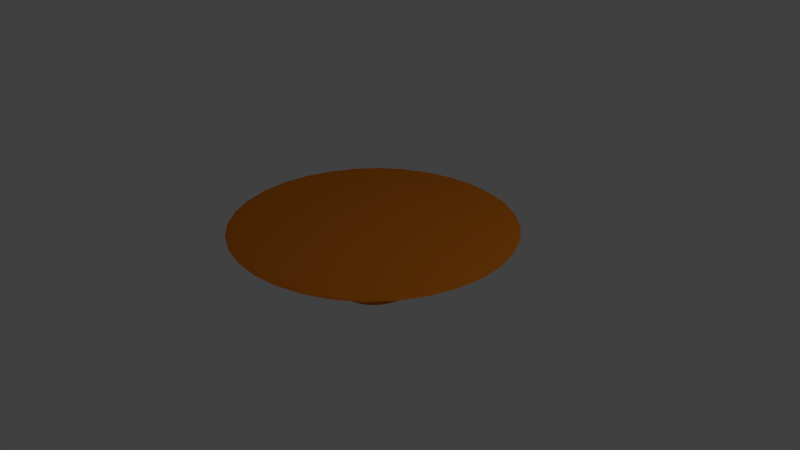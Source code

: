 # Source: table_c.blend  (saved by Blender 2.75.0; exported with 4.5.12 LTS)
import bpy
from mathutils import Matrix  # noqa: F401  (used for matrix-valued properties, if any)

bpy.ops.wm.read_factory_settings(use_empty=True)
scene = bpy.context.scene
scene.name = 'Scene'

# ---- collections
col_collection_1 = bpy.data.collections.new('Collection 1'); scene.collection.children.link(col_collection_1)

# ---- materials (node trees are filled in below, after node groups)
mat_wood = bpy.data.materials.new('Wood')
mat_wood.alpha_threshold = 0.0
mat_wood.use_transparent_shadow = False
mat_wood.diffuse_color = (0.8, 0.2162, 0.01276, 1.0)
mat_wood.roughness = 0.5
mat_wood.specular_intensity = 0.1986
mat_wood.line_color = (0.0, 0.0, 0.0, 1.0)

# ---- material node trees

# ---- world
world_world = bpy.data.worlds.new('World'); scene.world = world_world
world_world.color = (0.05088, 0.05088, 0.05088)
world_world.use_sun_shadow = False
world_world.sun_shadow_jitter_overblur = 0.0
world_world.cycles.sampling_method = 'MANUAL'
world_world.cycles.sample_map_resolution = 256

# ---- cameras
cam_camera = bpy.data.cameras.new('Camera')
cam_camera.clip_end = 100.0
cam_camera.lens = 35.0
cam_camera.sensor_width = 32.0
cam_camera.sensor_height = 18.0
cam_camera.ortho_scale = 7.314
cam_camera.dof.focus_distance = 0.0
cam_camera.dof.aperture_fstop = 128.0

# ---- lights
light_lamp = bpy.data.lights.new('Lamp', 'POINT')
light_lamp.transmission_factor = 0.0
light_lamp.cutoff_distance = 30.0
light_lamp.energy = 100.0
light_lamp.shadow_buffer_clip_start = 1.001
light_lamp.shadow_soft_size = 0.1
light_lamp.shadow_maximum_resolution = 0.006
light_lamp.use_absolute_resolution = True
light_lamp.cycles.use_multiple_importance_sampling = False

# ---- meshes
me_circletable = bpy.data.meshes.new('CircleTable')
me_circletable.from_pydata([(0.3766, 0.3715, -0.3735), (0.3766, -0.375, -0.3735), (-0.3698, -0.375, -0.3735), (-0.3698, 0.3715, -0.3735), (0.3766, 0.3715, 0.3729), (0.3766, -0.375, 0.3729), (-0.3698, -0.375, 0.3729), (-0.3698, 0.3715, 0.3729), (1.496, 1.491, 0.3797), (1.496, -1.495, 0.3797), (-1.49, -1.495, 0.3797), (-1.49, 1.491, 0.3797), (1.496, 1.491, 0.4613), (1.496, -1.495, 0.4613), (-1.49, -1.495, 0.4613), (-1.49, 1.491, 0.4613), (-0.5388, -0.00426, 0.3729), (0.5456, -0.006813, -0.3735), (2.172, -0.01064, 0.4613), (-2.166, -0.0004317, 0.4613), (2.172, -0.01064, 0.3797), (-0.5388, -0.00426, -0.3735), (-2.166, -0.0004317, 0.3797), (0.5456, -0.006813, 0.3729), (0.01193, 0.521, -0.3735), (0.01576, 2.088, 0.4613), (0.00555, -2.091, 0.3797), (0.009378, -0.5238, 0.3729), (0.009378, -0.5238, -0.3735), (0.01576, 2.088, 0.3797), (0.4406, 0.4362, -0.469), (0.01193, 0.521, 0.3729), (0.01064, -0.006776, 0.4613), (0.00555, -2.091, 0.4613), (0.4406, 0.4362, -0.3735), (0.4406, -0.4392, -0.3735), (-0.4347, -0.4392, -0.3735), (-0.4347, 0.4362, -0.3735), (0.6388, -0.007459, -0.3735), (-0.6329, -0.004466, -0.3735), (0.01299, 0.6115, -0.3735), (0.009995, -0.6137, -0.3735), (0.4406, -0.4392, -0.469), (-0.4347, -0.4392, -0.469), (-0.4347, 0.4362, -0.469), (0.6388, -0.007459, -0.469), (-0.6329, -0.004466, -0.469), (0.01299, 0.6115, -0.469), (0.009995, -0.6137, -0.469), (0.01148, -0.007417, -0.469)], [], [(24, 0, 34, 40), (27, 5, 9, 26), (0, 4, 23, 17), (28, 27, 6, 2), (21, 16, 7, 3), (31, 24, 3, 7), (10, 26, 33, 14), (5, 23, 20, 9), (16, 6, 10, 22), (4, 31, 29, 8), (25, 15, 19, 32), (9, 20, 18, 13), (11, 22, 19, 15), (8, 29, 25, 12), (32, 19, 14, 33), (1, 28, 41, 35), (23, 4, 8, 20), (2, 6, 16, 21), (20, 8, 12, 18), (7, 16, 22, 11), (22, 10, 14, 19), (17, 23, 5, 1), (12, 25, 32, 18), (3, 24, 40, 37), (18, 32, 33, 13), (6, 27, 26, 10), (28, 2, 36, 41), (4, 0, 24, 31), (31, 7, 11, 29), (26, 9, 13, 33), (29, 11, 15, 25), (1, 5, 27, 28), (35, 41, 48, 42), (37, 40, 47, 44), (39, 37, 44, 46), (36, 39, 46, 43), (2, 21, 39, 36), (17, 1, 35, 38), (0, 17, 38, 34), (21, 3, 37, 39), (45, 42, 48, 49), (30, 45, 49, 47), (49, 48, 43, 46), (47, 49, 46, 44), (34, 38, 45, 30), (41, 36, 43, 48), (38, 35, 42, 45), (40, 34, 30, 47)])
_uv = me_circletable.uv_layers.new(name='UVMap')
_uv.uv.foreach_set('vector', [1.063, 0.4345, 0.9621, 0.4445, 0.9609, 0.4639, 1.065, 0.4522, 0.5682, 0.5669, 0.6664, 0.6349, 0.6976, 0.5408, 0.5814, 0.2662, 0.9621, 0.4445, 0.9239, 0.7793, 0.7718, 0.7242, 0.8596, 0.3894, 0.631, 0.2321, 0.5682, 0.5669, 0.464, 0.5552, 0.4271, 0.2204, 0.2741, 0.2741, 0.3626, 0.6089, 0.2605, 0.6997, 0.1652, 0.3649, 0.1223, 0.7693, 0.06276, 0.4345, 0.1652, 0.3649, 0.2605, 0.6997, 0.4546, 0.2221, 0.5814, 0.2662, 0.5801, 0.3028, 0.4554, 0.2587, 0.6664, 0.6349, 0.7718, 0.7242, 0.8107, 0.9001, 0.6976, 0.5408, 0.3626, 0.6089, 0.464, 0.5552, 0.4546, 0.2221, 0.3341, 0.4391, 0.9239, 0.7793, 1.122, 0.7693, 1.094, 1.076, 0.9454, 1.119, 0.09604, 1.113, 0.2249, 0.8365, 0.3363, 0.4757, 0.5098, 0.7067, 0.6976, 0.5408, 0.8107, 0.9001, 0.8081, 0.9367, 0.6951, 0.5774, 0.2221, 0.7999, 0.3341, 0.4391, 0.3363, 0.4757, 0.2249, 0.8365, 0.9454, 1.119, 1.094, 1.076, 1.096, 1.113, 0.9443, 1.155, 0.5098, 0.7067, 0.3363, 0.4757, 0.4554, 0.2587, 0.5801, 0.3028, 0.7605, 0.3001, 0.631, 0.2321, 0.6231, 0.2148, 0.7529, 0.2945, 0.7718, 0.7242, 0.9239, 0.7793, 0.9454, 1.119, 0.8107, 0.9001, 0.4271, 0.2204, 0.464, 0.5552, 0.3626, 0.6089, 0.2741, 0.2741, 0.8107, 0.9001, 0.9454, 1.119, 0.9443, 1.155, 0.8081, 0.9367, 0.2605, 0.6997, 0.3626, 0.6089, 0.3341, 0.4391, 0.2221, 0.7999, 0.3341, 0.4391, 0.4546, 0.2221, 0.4554, 0.2587, 0.3363, 0.4757, 0.8596, 0.3894, 0.7718, 0.7242, 0.6664, 0.6349, 0.7605, 0.3001, 0.9443, 1.155, 1.096, 1.113, 0.5098, 0.7067, 0.8081, 0.9367, 0.1652, 0.3649, 0.06276, 0.4345, 0.06545, 0.4522, 0.1712, 0.3705, 0.8081, 0.9367, 0.5098, 0.7067, 0.5801, 0.3028, 0.6951, 0.5774, 0.464, 0.5552, 0.5682, 0.5669, 0.5814, 0.2662, 0.4546, 0.2221, 0.631, 0.2321, 0.4271, 0.2204, 0.4317, 0.2011, 0.6231, 0.2148, 0.9239, 0.7793, 0.9621, 0.4445, 1.063, 0.4345, 1.122, 0.7693, 0.1223, 0.7693, 0.2605, 0.6997, 0.2221, 0.7999, 0.09421, 1.076, 0.5814, 0.2662, 0.6976, 0.5408, 0.6951, 0.5774, 0.5801, 0.3028, 0.09421, 1.076, 0.2221, 0.7999, 0.2249, 0.8365, 0.09604, 1.113, 0.7605, 0.3001, 0.6664, 0.6349, 0.5682, 0.5669, 0.631, 0.2321, 0.7529, 0.2945, 0.6231, 0.2148, 0.6346, 0.1719, 0.7641, 0.2517, 0.1712, 0.3705, 0.06545, 0.4522, 0.06187, 0.4093, 0.1626, 0.3276, 0.282, 0.2641, 0.1712, 0.3705, 0.1626, 0.3276, 0.2702, 0.2212, 0.4317, 0.2011, 0.282, 0.2641, 0.2702, 0.2212, 0.424, 0.1583, 0.4271, 0.2204, 0.2741, 0.2741, 0.282, 0.2641, 0.4317, 0.2011, 0.8596, 0.3894, 0.7605, 0.3001, 0.7529, 0.2945, 0.8549, 0.3992, 0.9621, 0.4445, 0.8596, 0.3894, 0.8549, 0.3992, 0.9609, 0.4639, 0.2741, 0.2741, 0.1652, 0.3649, 0.1712, 0.3705, 0.282, 0.2641, 0.8621, 0.3564, 0.7641, 0.2517, 0.6346, 0.1719, 0.9895, 0.2894, 0.963, 0.4211, 0.8621, 0.3564, 0.9895, 0.2894, 1.062, 0.4093, 0.9895, 0.2894, 0.6346, 0.1719, 1.424, 0.1583, 1.27, 0.2212, 1.062, 0.4093, 0.9895, 0.2894, 1.27, 0.2212, 1.163, 0.3276, 0.9609, 0.4639, 0.8549, 0.3992, 0.8621, 0.3564, 0.963, 0.4211, 0.6231, 0.2148, 0.4317, 0.2011, 0.424, 0.1583, 0.6346, 0.1719, 0.8549, 0.3992, 0.7529, 0.2945, 0.7641, 0.2517, 0.8621, 0.3564, 1.065, 0.4522, 0.9609, 0.4639, 0.963, 0.4211, 1.062, 0.4093])
me_circletable.materials.append(mat_wood)
me_circletable.use_remesh_preserve_volume = False
me_circletable.use_remesh_preserve_attributes = False
me_circletable.use_mirror_vertex_groups = False
me_circletable.update()

# ---- objects
ob_circletable_col = bpy.data.objects.new('CircleTable-col', me_circletable)
ob_lamp_noimp = bpy.data.objects.new('Lamp-noimp', light_lamp)
ob_camera_noimp = bpy.data.objects.new('Camera-noimp', cam_camera)

# ---- transforms, parenting, visibility, modifiers, constraints
ob_circletable_col.location = (0.0, 0.0, 0.0)
ob_circletable_col.lock_rotations_4d = False
ob_circletable_col.empty_display_type = 'ARROWS'
ob_circletable_col.lineart.crease_threshold = 0.0
_m = ob_circletable_col.modifiers.new('Subsurf', 'SUBSURF')
_m.uv_smooth = 'PRESERVE_CORNERS'
_m.quality = 2
_m.show_only_control_edges = False
ob_lamp_noimp.location = (4.076, 1.005, 5.904)
ob_lamp_noimp.rotation_euler = (0.6503, 0.05522, 1.866)
ob_lamp_noimp.lock_rotations_4d = False
ob_lamp_noimp.empty_display_type = 'ARROWS'
ob_lamp_noimp.color = (0.0, 0.0, 0.0, 0.0)
ob_lamp_noimp.lineart.crease_threshold = 0.0
ob_camera_noimp.location = (7.481, -6.508, 5.344)
ob_camera_noimp.rotation_euler = (1.109, 0.01082, 0.8149)
ob_camera_noimp.lock_rotations_4d = False
ob_camera_noimp.empty_display_type = 'ARROWS'
ob_camera_noimp.color = (0.0, 0.0, 0.0, 0.0)
ob_camera_noimp.display_type = 'WIRE'
ob_camera_noimp.lineart.crease_threshold = 0.0

# ---- collection membership
col_collection_1.objects.link(ob_circletable_col)
col_collection_1.objects.link(ob_lamp_noimp)
col_collection_1.objects.link(ob_camera_noimp)

# ---- scene / render settings (as saved in the file)
scene.camera = ob_camera_noimp
scene.frame_start = 1; scene.frame_end = 250; scene.frame_set(1)
scene.render.engine = 'BLENDER_EEVEE_NEXT'
scene.render.resolution_percentage = 50
scene.render.dither_intensity = 0.0
scene.cycles.use_denoising = False
scene.cycles.samples = 10
scene.cycles.sampling_pattern = 'TABULATED_SOBOL'
scene.cycles.light_sampling_threshold = 0.0
scene.cycles.use_adaptive_sampling = False
scene.cycles.use_light_tree = False
scene.cycles.blur_glossy = 0.0
scene.cycles.pixel_filter_type = 'GAUSSIAN'
scene.cycles.sample_clamp_indirect = 0.0
scene.view_settings.view_transform = 'Standard'
bpy.context.view_layer.update()
